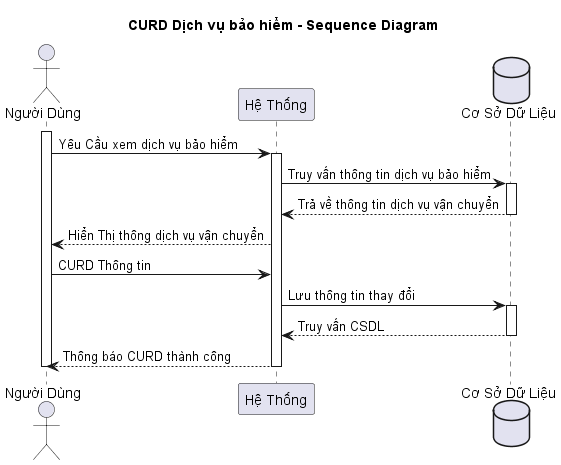

The diagram above was rendered by PlantUML. Its source (embedded in the PNG):
@startuml
title CURD Dịch vụ bảo hiểm - Sequence Diagram

actor "Người Dùng" as user
participant "Hệ Thống" as system
database "Cơ Sở Dữ Liệu" as database

activate user
user -> system: Yêu Cầu xem dịch vụ bảo hiểm
activate system
system -> database: Truy vấn thông tin dịch vụ bảo hiểm
activate database
database --> system: Trả về thông tin dịch vụ vận chuyển
deactivate database
system --> user: Hiển Thị thông dịch vụ vận chuyển
user -> system: CURD Thông tin
system -> database: Lưu thông tin thay đổi
activate database
database --> system: Truy vấn CSDL
deactivate database
system --> user: Thông báo CURD thành công

deactivate system
deactivate user
@enduml